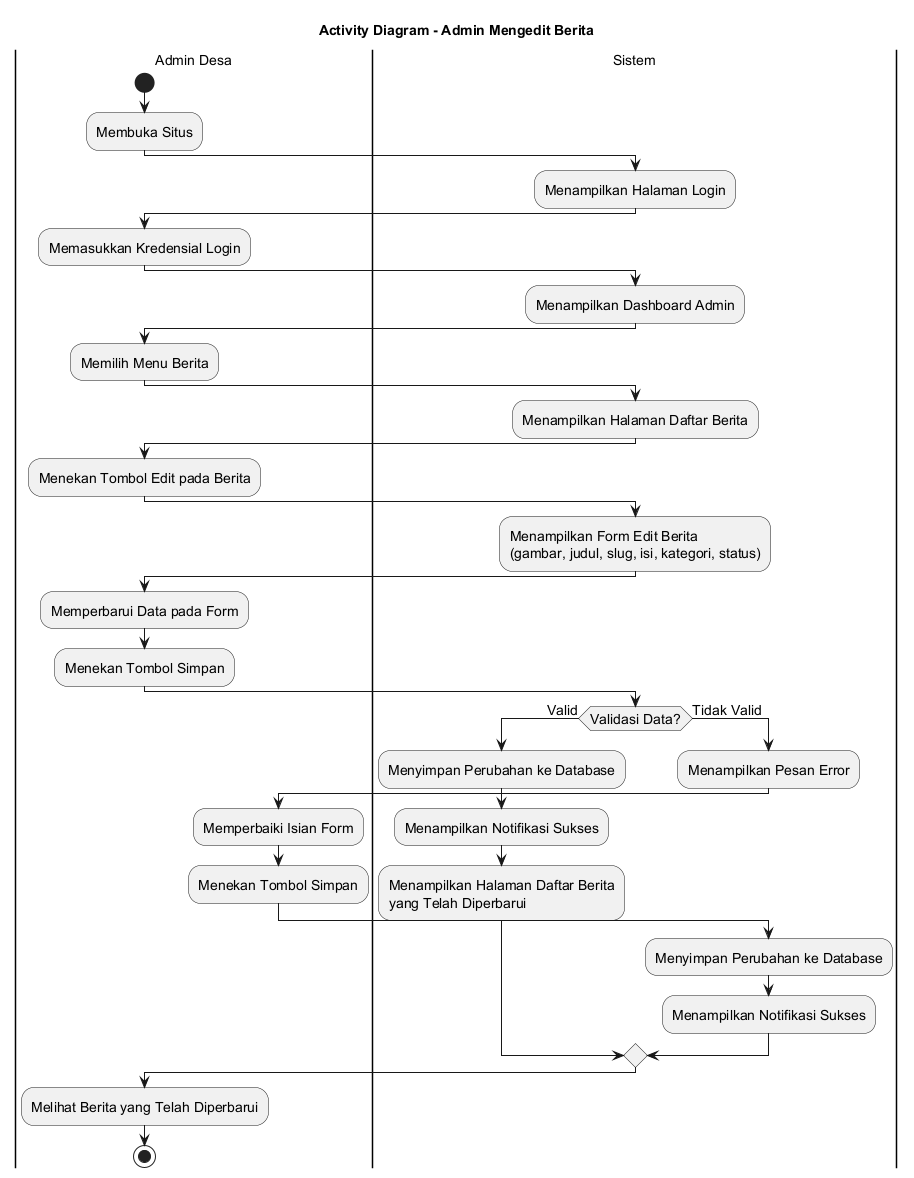

The diagram above was rendered by PlantUML. Its source (embedded in the PNG):
@startuml
skinparamlocked defaultFontSize 14
title Activity Diagram - Admin Mengedit Berita

|Admin Desa|
start
:Membuka Situs;

|Sistem|
:Menampilkan Halaman Login;

|Admin Desa|
:Memasukkan Kredensial Login;

|Sistem|
:Menampilkan Dashboard Admin;

|Admin Desa|
:Memilih Menu Berita;

|Sistem|
:Menampilkan Halaman Daftar Berita;

|Admin Desa|
:Menekan Tombol Edit pada Berita;

|Sistem|
:Menampilkan Form Edit Berita
(gambar, judul, slug, isi, kategori, status);

|Admin Desa|
:Memperbarui Data pada Form;
:Menekan Tombol Simpan;

|Sistem|
if (Validasi Data?) then (Valid)
    :Menyimpan Perubahan ke Database;
    :Menampilkan Notifikasi Sukses;
    :Menampilkan Halaman Daftar Berita
    yang Telah Diperbarui;
else (Tidak Valid)
    :Menampilkan Pesan Error;
    |Admin Desa|
    :Memperbaiki Isian Form;
    :Menekan Tombol Simpan;
    |Sistem|
    :Menyimpan Perubahan ke Database;
    :Menampilkan Notifikasi Sukses;
endif

|Admin Desa|
:Melihat Berita yang Telah Diperbarui;

stop
@enduml